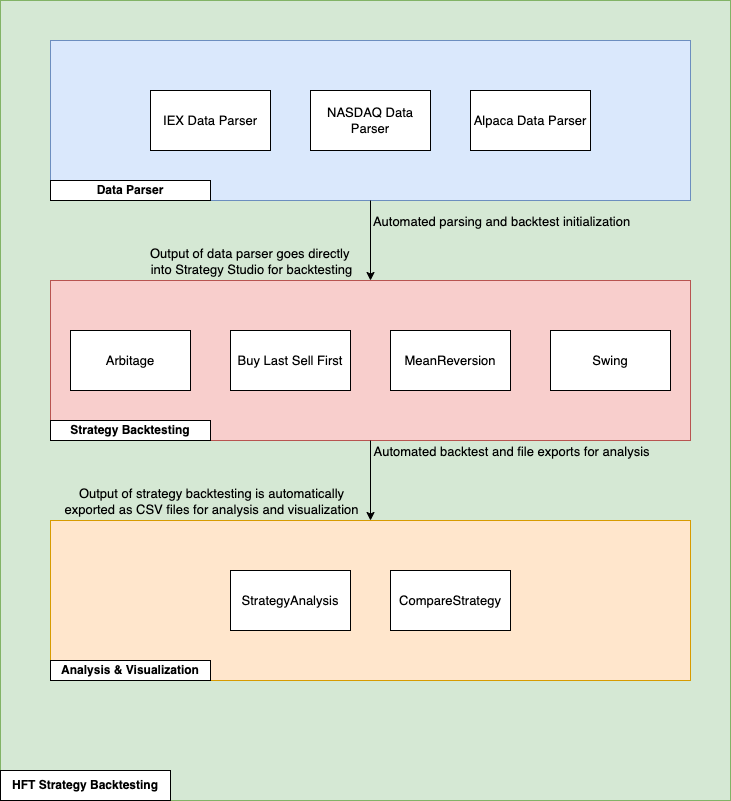

The diagram above was exported from draw.io. Its source (the exported page's mxGraphModel, read from the mxfile embedded in the PNG):
<mxGraphModel dx="1234" dy="713" grid="1" gridSize="10" guides="1" tooltips="1" connect="1" arrows="1" fold="1" page="1" pageScale="1" pageWidth="827" pageHeight="1169" math="0" shadow="0">
  <root>
    <mxCell id="0" />
    <mxCell id="1" parent="0" />
    <mxCell id="OCPF8CJwi_Ff75USqADe-18" value="" style="rounded=0;whiteSpace=wrap;html=1;fillColor=#d5e8d4;strokeColor=#82b366;" vertex="1" parent="1">
      <mxGeometry x="30" y="40" width="730" height="800" as="geometry" />
    </mxCell>
    <mxCell id="OCPF8CJwi_Ff75USqADe-1" value="" style="rounded=0;whiteSpace=wrap;html=1;fillColor=#dae8fc;strokeColor=#6c8ebf;" vertex="1" parent="1">
      <mxGeometry x="80" y="80" width="640" height="160" as="geometry" />
    </mxCell>
    <mxCell id="OCPF8CJwi_Ff75USqADe-2" value="IEX Data Parser" style="rounded=0;whiteSpace=wrap;html=1;fontStyle=0;fontFamily=Helvetica;fontSize=13;" vertex="1" parent="1">
      <mxGeometry x="180" y="130" width="120" height="60" as="geometry" />
    </mxCell>
    <mxCell id="OCPF8CJwi_Ff75USqADe-3" value="NASDAQ Data Parser" style="rounded=0;whiteSpace=wrap;html=1;fontStyle=0;fontFamily=Helvetica;fontSize=13;" vertex="1" parent="1">
      <mxGeometry x="340" y="130" width="120" height="60" as="geometry" />
    </mxCell>
    <mxCell id="OCPF8CJwi_Ff75USqADe-4" value="Alpaca Data Parser" style="rounded=0;whiteSpace=wrap;html=1;fontStyle=0;fontFamily=Helvetica;fontSize=13;" vertex="1" parent="1">
      <mxGeometry x="500" y="130" width="120" height="60" as="geometry" />
    </mxCell>
    <mxCell id="OCPF8CJwi_Ff75USqADe-5" value="&lt;b&gt;Data Parser&lt;/b&gt;" style="rounded=0;whiteSpace=wrap;html=1;fontFamily=Helvetica;" vertex="1" parent="1">
      <mxGeometry x="80" y="220" width="160" height="20" as="geometry" />
    </mxCell>
    <mxCell id="OCPF8CJwi_Ff75USqADe-6" value="" style="rounded=0;whiteSpace=wrap;html=1;fillColor=#f8cecc;strokeColor=#b85450;" vertex="1" parent="1">
      <mxGeometry x="80" y="320" width="640" height="160" as="geometry" />
    </mxCell>
    <mxCell id="OCPF8CJwi_Ff75USqADe-7" value="Buy Last Sell First" style="rounded=0;whiteSpace=wrap;html=1;fontStyle=0;fontFamily=Helvetica;fontSize=13;" vertex="1" parent="1">
      <mxGeometry x="260" y="370" width="120" height="60" as="geometry" />
    </mxCell>
    <mxCell id="OCPF8CJwi_Ff75USqADe-8" value="Arbitage" style="rounded=0;whiteSpace=wrap;html=1;fontStyle=0;fontFamily=Helvetica;fontSize=13;" vertex="1" parent="1">
      <mxGeometry x="100" y="370" width="120" height="60" as="geometry" />
    </mxCell>
    <mxCell id="OCPF8CJwi_Ff75USqADe-9" value="MeanReversion" style="rounded=0;whiteSpace=wrap;html=1;fontStyle=0;fontFamily=Helvetica;fontSize=13;" vertex="1" parent="1">
      <mxGeometry x="420" y="370" width="120" height="60" as="geometry" />
    </mxCell>
    <mxCell id="OCPF8CJwi_Ff75USqADe-10" value="&lt;b&gt;Strategy Backtesting&lt;/b&gt;" style="rounded=0;whiteSpace=wrap;html=1;fontFamily=Helvetica;" vertex="1" parent="1">
      <mxGeometry x="80" y="460" width="160" height="20" as="geometry" />
    </mxCell>
    <mxCell id="OCPF8CJwi_Ff75USqADe-11" value="Swing" style="rounded=0;whiteSpace=wrap;html=1;fontStyle=0;fontFamily=Helvetica;fontSize=13;" vertex="1" parent="1">
      <mxGeometry x="580" y="370" width="120" height="60" as="geometry" />
    </mxCell>
    <mxCell id="OCPF8CJwi_Ff75USqADe-12" value="" style="rounded=0;whiteSpace=wrap;html=1;fillColor=#ffe6cc;strokeColor=#d79b00;" vertex="1" parent="1">
      <mxGeometry x="80" y="560" width="640" height="160" as="geometry" />
    </mxCell>
    <mxCell id="OCPF8CJwi_Ff75USqADe-13" value="CompareStrategy" style="rounded=0;whiteSpace=wrap;html=1;fontStyle=0;fontFamily=Helvetica;fontSize=13;" vertex="1" parent="1">
      <mxGeometry x="420" y="610" width="120" height="60" as="geometry" />
    </mxCell>
    <mxCell id="OCPF8CJwi_Ff75USqADe-14" value="StrategyAnalysis" style="rounded=0;whiteSpace=wrap;html=1;fontStyle=0;fontFamily=Helvetica;fontSize=13;" vertex="1" parent="1">
      <mxGeometry x="260" y="610" width="120" height="60" as="geometry" />
    </mxCell>
    <mxCell id="OCPF8CJwi_Ff75USqADe-16" value="&lt;b&gt;Analysis &amp;amp; Visualization&lt;/b&gt;" style="rounded=0;whiteSpace=wrap;html=1;fontFamily=Helvetica;" vertex="1" parent="1">
      <mxGeometry x="80" y="700" width="160" height="20" as="geometry" />
    </mxCell>
    <mxCell id="OCPF8CJwi_Ff75USqADe-19" value="HFT Strategy Backtesting" style="rounded=0;whiteSpace=wrap;html=1;fontStyle=1" vertex="1" parent="1">
      <mxGeometry x="30" y="810" width="170" height="30" as="geometry" />
    </mxCell>
    <mxCell id="OCPF8CJwi_Ff75USqADe-20" value="" style="endArrow=classic;html=1;rounded=0;fontFamily=Helvetica;fontSize=13;exitX=0.5;exitY=1;exitDx=0;exitDy=0;entryX=0.5;entryY=0;entryDx=0;entryDy=0;" edge="1" parent="1" source="OCPF8CJwi_Ff75USqADe-1" target="OCPF8CJwi_Ff75USqADe-6">
      <mxGeometry width="50" height="50" relative="1" as="geometry">
        <mxPoint x="380" y="320" as="sourcePoint" />
        <mxPoint x="430" y="270" as="targetPoint" />
      </mxGeometry>
    </mxCell>
    <mxCell id="OCPF8CJwi_Ff75USqADe-23" value="Automated parsing and backtest initialization" style="edgeLabel;html=1;align=center;verticalAlign=middle;resizable=0;points=[];fontSize=13;fontFamily=Helvetica;labelBackgroundColor=none;" vertex="1" connectable="0" parent="OCPF8CJwi_Ff75USqADe-20">
      <mxGeometry x="0.0125" y="2" relative="1" as="geometry">
        <mxPoint x="128" y="-21" as="offset" />
      </mxGeometry>
    </mxCell>
    <mxCell id="OCPF8CJwi_Ff75USqADe-25" value="Output of data parser goes directly &lt;br&gt;into Strategy Studio for backtesting" style="edgeLabel;html=1;align=center;verticalAlign=middle;resizable=0;points=[];fontSize=13;fontFamily=Helvetica;labelBackgroundColor=none;" vertex="1" connectable="0" parent="OCPF8CJwi_Ff75USqADe-20">
      <mxGeometry x="0.2125" y="-1" relative="1" as="geometry">
        <mxPoint x="-119" y="11" as="offset" />
      </mxGeometry>
    </mxCell>
    <mxCell id="OCPF8CJwi_Ff75USqADe-22" value="" style="endArrow=classic;html=1;rounded=0;fontFamily=Helvetica;fontSize=13;exitX=0.5;exitY=1;exitDx=0;exitDy=0;entryX=0.5;entryY=0;entryDx=0;entryDy=0;" edge="1" parent="1" source="OCPF8CJwi_Ff75USqADe-6" target="OCPF8CJwi_Ff75USqADe-12">
      <mxGeometry width="50" height="50" relative="1" as="geometry">
        <mxPoint x="410" y="250" as="sourcePoint" />
        <mxPoint x="410" y="330" as="targetPoint" />
      </mxGeometry>
    </mxCell>
    <mxCell id="OCPF8CJwi_Ff75USqADe-24" value="Automated backtest and file exports for analysis" style="edgeLabel;html=1;align=center;verticalAlign=middle;resizable=0;points=[];fontSize=13;fontFamily=Helvetica;labelBackgroundColor=none;labelBorderColor=none;" vertex="1" connectable="0" parent="OCPF8CJwi_Ff75USqADe-22">
      <mxGeometry x="-0.0625" y="-3" relative="1" as="geometry">
        <mxPoint x="143" y="-28" as="offset" />
      </mxGeometry>
    </mxCell>
    <mxCell id="OCPF8CJwi_Ff75USqADe-26" value="Output of strategy backtesting is automatically&lt;br&gt;exported as CSV files for analysis and visualization" style="edgeLabel;html=1;align=center;verticalAlign=middle;resizable=0;points=[];fontSize=13;fontFamily=Helvetica;labelBackgroundColor=none;" vertex="1" connectable="0" parent="OCPF8CJwi_Ff75USqADe-22">
      <mxGeometry x="-0.1" relative="1" as="geometry">
        <mxPoint x="-160" y="24" as="offset" />
      </mxGeometry>
    </mxCell>
  </root>
</mxGraphModel>